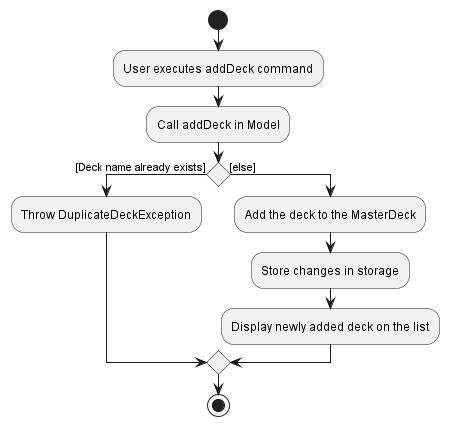

The diagram above was rendered by PlantUML. Its source (embedded in the PNG):
@startuml

start
:User executes addDeck command;

:Call addDeck in Model;

if () then ([Deck name already exists])
    :Throw DuplicateDeckException;
else ([else])
    :Add the deck to the MasterDeck;
    :Store changes in storage;
    :Display newly added deck on the list;

endif

stop
@enduml